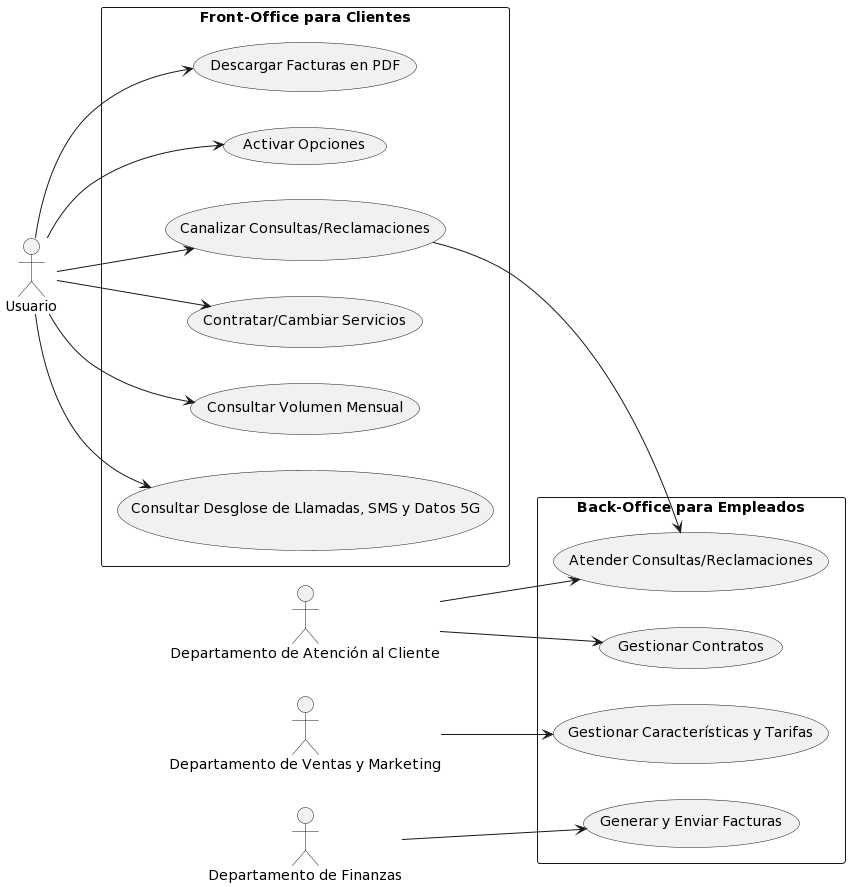

The diagram above was rendered by PlantUML. Its source (embedded in the PNG):
@startuml
left to right direction

actor Usuario as user
actor "Departamento de Ventas y Marketing" as sales
actor "Departamento de Atención al Cliente" as customerService
actor "Departamento de Finanzas" as finance

rectangle "Front-Office para Clientes" {
  usecase "Contratar/Cambiar Servicios" as hireService
  usecase "Consultar Volumen Mensual" as checkVolume
  usecase "Consultar Desglose de Llamadas, SMS y Datos 5G" as checkDetails
  usecase "Descargar Facturas en PDF" as downloadInvoice
  usecase "Activar Opciones" as activateOptions
  usecase "Canalizar Consultas/Reclamaciones" as channelInquiries
}

rectangle "Back-Office para Empleados" {
  usecase "Gestionar Características y Tarifas" as manageFeatures
  usecase "Gestionar Contratos" as manageContracts
  usecase "Atender Consultas/Reclamaciones" as handleInquiries
  usecase "Generar y Enviar Facturas" as generateInvoices
}

user --> hireService
user --> checkVolume
user --> checkDetails
user --> downloadInvoice
user --> activateOptions
user --> channelInquiries

sales --> manageFeatures
customerService --> manageContracts
customerService --> handleInquiries
finance --> generateInvoices

channelInquiries --> handleInquiries
@enduml